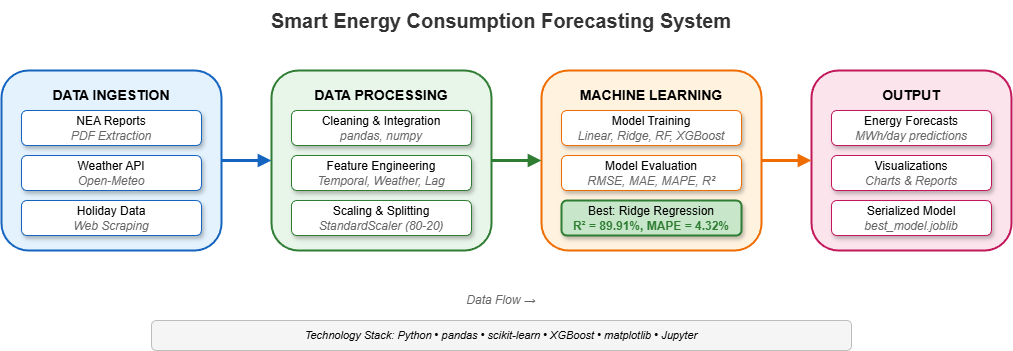

The diagram above was exported from draw.io. Its source (the exported page's mxGraphModel, read from the mxfile embedded in the PNG):
<mxGraphModel dx="1150" dy="767" grid="1" gridSize="10" guides="1" tooltips="1" connect="1" arrows="1" fold="1" page="1" pageScale="1" pageWidth="1100" pageHeight="600" math="0" shadow="0">
  <root>
    <mxCell id="0" />
    <mxCell id="1" parent="0" />
    <mxCell id="title" value="Smart Energy Consumption Forecasting System" style="text;html=1;strokeColor=none;fillColor=none;align=center;verticalAlign=middle;whiteSpace=wrap;rounded=0;fontSize=20;fontStyle=1;fontColor=#333333;" parent="1" vertex="1">
      <mxGeometry x="300" y="20" width="500" height="40" as="geometry" />
    </mxCell>
    <mxCell id="data-ingestion" value="DATA INGESTION" style="rounded=1;whiteSpace=wrap;html=1;fillColor=#e3f2fd;strokeColor=#1565c0;strokeWidth=2;fontSize=14;fontStyle=1;verticalAlign=top;spacingTop=10;" vertex="1" parent="1">
      <mxGeometry x="50" y="90" width="220" height="180" as="geometry" />
    </mxCell>
    <mxCell id="nea" value="NEA Reports&lt;br&gt;&lt;font color=&quot;#666666&quot;&gt;&lt;i&gt;PDF Extraction&lt;/i&gt;&lt;/font&gt;" style="rounded=1;whiteSpace=wrap;html=1;fillColor=#ffffff;strokeColor=#1565c0;shadow=1;" vertex="1" parent="1">
      <mxGeometry x="70" y="130" width="180" height="35" as="geometry" />
    </mxCell>
    <mxCell id="weather" value="Weather API&lt;br&gt;&lt;font color=&quot;#666666&quot;&gt;&lt;i&gt;Open-Meteo&lt;/i&gt;&lt;/font&gt;" style="rounded=1;whiteSpace=wrap;html=1;fillColor=#ffffff;strokeColor=#1565c0;shadow=1;" vertex="1" parent="1">
      <mxGeometry x="70" y="175" width="180" height="35" as="geometry" />
    </mxCell>
    <mxCell id="holidays" value="Holiday Data&lt;br&gt;&lt;font color=&quot;#666666&quot;&gt;&lt;i&gt;Web Scraping&lt;/i&gt;&lt;/font&gt;" style="rounded=1;whiteSpace=wrap;html=1;fillColor=#ffffff;strokeColor=#1565c0;shadow=1;" vertex="1" parent="1">
      <mxGeometry x="70" y="220" width="180" height="35" as="geometry" />
    </mxCell>
    <mxCell id="data-processing" value="DATA PROCESSING" style="rounded=1;whiteSpace=wrap;html=1;fillColor=#e8f5e9;strokeColor=#2e7d32;strokeWidth=2;fontSize=14;fontStyle=1;verticalAlign=top;spacingTop=10;" vertex="1" parent="1">
      <mxGeometry x="320" y="90" width="220" height="180" as="geometry" />
    </mxCell>
    <mxCell id="cleaning" value="Cleaning &amp; Integration&lt;br&gt;&lt;font color=&quot;#666666&quot;&gt;&lt;i&gt;pandas, numpy&lt;/i&gt;&lt;/font&gt;" style="rounded=1;whiteSpace=wrap;html=1;fillColor=#ffffff;strokeColor=#2e7d32;shadow=1;" vertex="1" parent="1">
      <mxGeometry x="340" y="130" width="180" height="35" as="geometry" />
    </mxCell>
    <mxCell id="features" value="Feature Engineering&lt;br&gt;&lt;font color=&quot;#666666&quot;&gt;&lt;i&gt;Temporal, Weather, Lag&lt;/i&gt;&lt;/font&gt;" style="rounded=1;whiteSpace=wrap;html=1;fillColor=#ffffff;strokeColor=#2e7d32;shadow=1;" vertex="1" parent="1">
      <mxGeometry x="340" y="175" width="180" height="35" as="geometry" />
    </mxCell>
    <mxCell id="scaling" value="Scaling &amp; Splitting&lt;br&gt;&lt;font color=&quot;#666666&quot;&gt;&lt;i&gt;StandardScaler (80-20)&lt;/i&gt;&lt;/font&gt;" style="rounded=1;whiteSpace=wrap;html=1;fillColor=#ffffff;strokeColor=#2e7d32;shadow=1;" vertex="1" parent="1">
      <mxGeometry x="340" y="220" width="180" height="35" as="geometry" />
    </mxCell>
    <mxCell id="ml" value="MACHINE LEARNING" style="rounded=1;whiteSpace=wrap;html=1;fillColor=#fff3e0;strokeColor=#ef6c00;strokeWidth=2;fontSize=14;fontStyle=1;verticalAlign=top;spacingTop=10;" vertex="1" parent="1">
      <mxGeometry x="590" y="90" width="220" height="180" as="geometry" />
    </mxCell>
    <mxCell id="models" value="Model Training&lt;br&gt;&lt;font color=&quot;#666666&quot;&gt;&lt;i&gt;Linear, Ridge, RF, XGBoost&lt;/i&gt;&lt;/font&gt;" style="rounded=1;whiteSpace=wrap;html=1;fillColor=#ffffff;strokeColor=#ef6c00;shadow=1;" vertex="1" parent="1">
      <mxGeometry x="610" y="130" width="180" height="35" as="geometry" />
    </mxCell>
    <mxCell id="eval" value="Model Evaluation&lt;br&gt;&lt;font color=&quot;#666666&quot;&gt;&lt;i&gt;RMSE, MAE, MAPE, R²&lt;/i&gt;&lt;/font&gt;" style="rounded=1;whiteSpace=wrap;html=1;fillColor=#ffffff;strokeColor=#ef6c00;shadow=1;" vertex="1" parent="1">
      <mxGeometry x="610" y="175" width="180" height="35" as="geometry" />
    </mxCell>
    <mxCell id="best" value="Best: Ridge Regression&lt;br&gt;&lt;font color=&quot;#2e7d32&quot;&gt;&lt;b&gt;R² = 89.91%, MAPE = 4.32%&lt;/b&gt;&lt;/font&gt;" style="rounded=1;whiteSpace=wrap;html=1;fillColor=#c8e6c9;strokeColor=#2e7d32;shadow=1;strokeWidth=2;" vertex="1" parent="1">
      <mxGeometry x="610" y="220" width="180" height="35" as="geometry" />
    </mxCell>
    <mxCell id="output" value="OUTPUT" style="rounded=1;whiteSpace=wrap;html=1;fillColor=#fce4ec;strokeColor=#c2185b;strokeWidth=2;fontSize=14;fontStyle=1;verticalAlign=top;spacingTop=10;" vertex="1" parent="1">
      <mxGeometry x="860" y="90" width="200" height="180" as="geometry" />
    </mxCell>
    <mxCell id="predictions" value="Energy Forecasts&lt;br&gt;&lt;font color=&quot;#666666&quot;&gt;&lt;i&gt;MWh/day predictions&lt;/i&gt;&lt;/font&gt;" style="rounded=1;whiteSpace=wrap;html=1;fillColor=#ffffff;strokeColor=#c2185b;shadow=1;" parent="1" vertex="1">
      <mxGeometry x="880" y="130" width="160" height="35" as="geometry" />
    </mxCell>
    <mxCell id="viz" value="Visualizations&lt;br&gt;&lt;font color=&quot;#666666&quot;&gt;&lt;i&gt;Charts &amp; Reports&lt;/i&gt;&lt;/font&gt;" style="rounded=1;whiteSpace=wrap;html=1;fillColor=#ffffff;strokeColor=#c2185b;shadow=1;" vertex="1" parent="1">
      <mxGeometry x="880" y="175" width="160" height="35" as="geometry" />
    </mxCell>
    <mxCell id="model-file" value="Serialized Model&lt;br&gt;&lt;font color=&quot;#666666&quot;&gt;&lt;i&gt;best_model.joblib&lt;/i&gt;&lt;/font&gt;" style="rounded=1;whiteSpace=wrap;html=1;fillColor=#ffffff;strokeColor=#c2185b;shadow=1;" vertex="1" parent="1">
      <mxGeometry x="880" y="220" width="160" height="35" as="geometry" />
    </mxCell>
    <mxCell id="arrow1" value="" style="endArrow=block;html=1;strokeWidth=3;strokeColor=#1565c0;endFill=1;rounded=1;" parent="1" edge="1">
      <mxGeometry width="50" height="50" relative="1" as="geometry">
        <mxPoint x="270" y="180" as="sourcePoint" />
        <mxPoint x="320" y="180" as="targetPoint" />
      </mxGeometry>
    </mxCell>
    <mxCell id="arrow2" value="" style="endArrow=block;html=1;strokeWidth=3;strokeColor=#2e7d32;endFill=1;rounded=1;" parent="1" edge="1">
      <mxGeometry width="50" height="50" relative="1" as="geometry">
        <mxPoint x="540" y="180" as="sourcePoint" />
        <mxPoint x="590" y="180" as="targetPoint" />
      </mxGeometry>
    </mxCell>
    <mxCell id="arrow3" value="" style="endArrow=block;html=1;strokeWidth=3;strokeColor=#ef6c00;endFill=1;rounded=1;" parent="1" edge="1">
      <mxGeometry width="50" height="50" relative="1" as="geometry">
        <mxPoint x="810" y="180" as="sourcePoint" />
        <mxPoint x="860" y="180" as="targetPoint" />
      </mxGeometry>
    </mxCell>
    <mxCell id="flow-label" value="Data Flow →" style="text;html=1;strokeColor=none;fillColor=none;align=center;verticalAlign=middle;whiteSpace=wrap;rounded=0;fontSize=12;fontStyle=2;fontColor=#666666;" vertex="1" parent="1">
      <mxGeometry x="500" y="310" width="100" height="20" as="geometry" />
    </mxCell>
    <mxCell id="tech" value="Technology Stack: Python • pandas • scikit-learn • XGBoost • matplotlib • Jupyter" style="rounded=1;whiteSpace=wrap;html=1;fillColor=#f5f5f5;strokeColor=#bdbdbd;fontSize=11;fontStyle=2;shadow=0;" vertex="1" parent="1">
      <mxGeometry x="200" y="340" width="700" height="30" as="geometry" />
    </mxCell>
  </root>
</mxGraphModel>